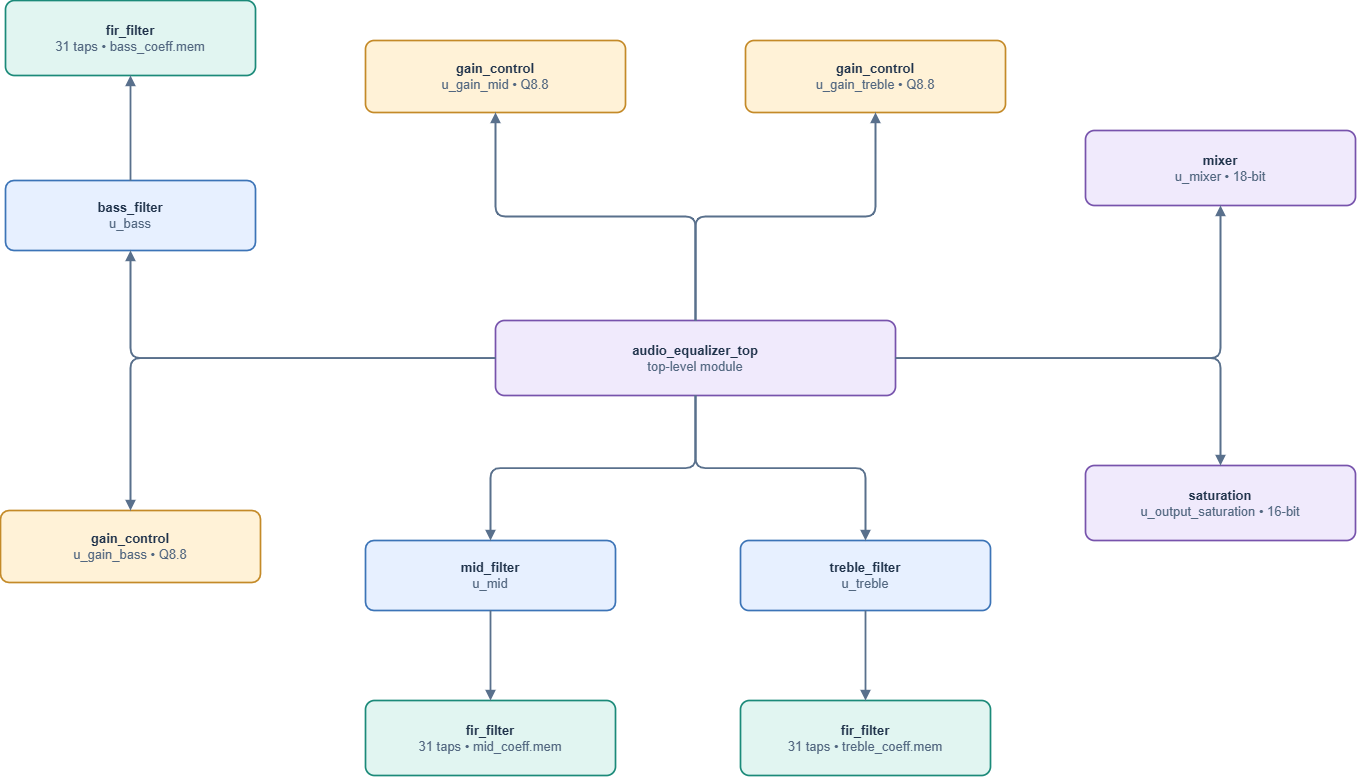

The diagram above was exported from draw.io. Its source (the exported page's mxGraphModel, read from the mxfile embedded in the PNG):
<mxGraphModel dx="1471" dy="801" grid="1" gridSize="10" guides="1" tooltips="1" connect="1" arrows="1" fold="1" page="1" pageScale="1" pageWidth="1380" pageHeight="870" math="0" shadow="0">
  <root>
    <mxCell id="0" />
    <mxCell id="1" parent="0" />
    <mxCell id="top" parent="1" style="rounded=1;arcSize=12;whiteSpace=wrap;html=1;align=center;verticalAlign=middle;spacing=7;fillColor=#F0EAFC;strokeColor=#7753AC;strokeWidth=1.7;fontColor=#20334B;fontSize=13;" value="&lt;b&gt;audio_equalizer_top&lt;/b&gt;&lt;br&gt;&lt;font color=&quot;#526780&quot;&gt;top-level module&lt;/font&gt;" vertex="1">
      <mxGeometry height="75" width="400" x="508" y="368" as="geometry" />
    </mxCell>
    <mxCell id="bass" parent="1" style="rounded=1;arcSize=12;whiteSpace=wrap;html=1;align=center;verticalAlign=middle;spacing=7;fillColor=#E7F0FF;strokeColor=#3C74B7;strokeWidth=1.7;fontColor=#20334B;fontSize=13;" value="&lt;b&gt;bass_filter&lt;/b&gt;&lt;br&gt;&lt;font color=&quot;#526780&quot;&gt;u_bass&lt;/font&gt;" vertex="1">
      <mxGeometry height="70" width="250" x="18" y="228" as="geometry" />
    </mxCell>
    <mxCell id="mid" parent="1" style="rounded=1;arcSize=12;whiteSpace=wrap;html=1;align=center;verticalAlign=middle;spacing=7;fillColor=#E7F0FF;strokeColor=#3C74B7;strokeWidth=1.7;fontColor=#20334B;fontSize=13;" value="&lt;b&gt;mid_filter&lt;/b&gt;&lt;br&gt;&lt;font color=&quot;#526780&quot;&gt;u_mid&lt;/font&gt;" vertex="1">
      <mxGeometry height="70" width="250" x="378" y="588" as="geometry" />
    </mxCell>
    <mxCell id="treble" parent="1" style="rounded=1;arcSize=12;whiteSpace=wrap;html=1;align=center;verticalAlign=middle;spacing=7;fillColor=#E7F0FF;strokeColor=#3C74B7;strokeWidth=1.7;fontColor=#20334B;fontSize=13;" value="&lt;b&gt;treble_filter&lt;/b&gt;&lt;br&gt;&lt;font color=&quot;#526780&quot;&gt;u_treble&lt;/font&gt;" vertex="1">
      <mxGeometry height="70" width="250" x="753" y="588" as="geometry" />
    </mxCell>
    <mxCell id="b_fir" parent="1" style="rounded=1;arcSize=12;whiteSpace=wrap;html=1;align=center;verticalAlign=middle;spacing=7;fillColor=#E1F5F1;strokeColor=#1B8A79;strokeWidth=1.7;fontColor=#20334B;fontSize=13;" value="&lt;b&gt;fir_filter&lt;/b&gt;&lt;br&gt;&lt;font color=&quot;#526780&quot;&gt;31 taps • bass_coeff.mem&lt;/font&gt;" vertex="1">
      <mxGeometry height="75" width="250" x="18" y="48" as="geometry" />
    </mxCell>
    <mxCell id="m_fir" parent="1" style="rounded=1;arcSize=12;whiteSpace=wrap;html=1;align=center;verticalAlign=middle;spacing=7;fillColor=#E1F5F1;strokeColor=#1B8A79;strokeWidth=1.7;fontColor=#20334B;fontSize=13;" value="&lt;b&gt;fir_filter&lt;/b&gt;&lt;br&gt;&lt;font color=&quot;#526780&quot;&gt;31 taps • mid_coeff.mem&lt;/font&gt;" vertex="1">
      <mxGeometry height="75" width="250" x="378" y="748" as="geometry" />
    </mxCell>
    <mxCell id="t_fir" parent="1" style="rounded=1;arcSize=12;whiteSpace=wrap;html=1;align=center;verticalAlign=middle;spacing=7;fillColor=#E1F5F1;strokeColor=#1B8A79;strokeWidth=1.7;fontColor=#20334B;fontSize=13;" value="&lt;b&gt;fir_filter&lt;/b&gt;&lt;br&gt;&lt;font color=&quot;#526780&quot;&gt;31 taps • treble_coeff.mem&lt;/font&gt;" vertex="1">
      <mxGeometry height="75" width="250" x="753" y="748" as="geometry" />
    </mxCell>
    <mxCell id="gb" parent="1" style="rounded=1;arcSize=12;whiteSpace=wrap;html=1;align=center;verticalAlign=middle;spacing=7;fillColor=#FFF2D7;strokeColor=#C48A28;strokeWidth=1.7;fontColor=#20334B;fontSize=13;" value="&lt;b&gt;gain_control&lt;/b&gt;&lt;br&gt;&lt;font color=&quot;#526780&quot;&gt;u_gain_bass • Q8.8&lt;/font&gt;" vertex="1">
      <mxGeometry height="72" width="260" x="13" y="558" as="geometry" />
    </mxCell>
    <mxCell id="gm" parent="1" style="rounded=1;arcSize=12;whiteSpace=wrap;html=1;align=center;verticalAlign=middle;spacing=7;fillColor=#FFF2D7;strokeColor=#C48A28;strokeWidth=1.7;fontColor=#20334B;fontSize=13;" value="&lt;b&gt;gain_control&lt;/b&gt;&lt;br&gt;&lt;font color=&quot;#526780&quot;&gt;u_gain_mid • Q8.8&lt;/font&gt;" vertex="1">
      <mxGeometry height="72" width="260" x="378" y="88" as="geometry" />
    </mxCell>
    <mxCell id="gt" parent="1" style="rounded=1;arcSize=12;whiteSpace=wrap;html=1;align=center;verticalAlign=middle;spacing=7;fillColor=#FFF2D7;strokeColor=#C48A28;strokeWidth=1.7;fontColor=#20334B;fontSize=13;" value="&lt;b&gt;gain_control&lt;/b&gt;&lt;br&gt;&lt;font color=&quot;#526780&quot;&gt;u_gain_treble • Q8.8&lt;/font&gt;" vertex="1">
      <mxGeometry height="72" width="260" x="758" y="88" as="geometry" />
    </mxCell>
    <mxCell id="mix" parent="1" style="rounded=1;arcSize=12;whiteSpace=wrap;html=1;align=center;verticalAlign=middle;spacing=7;fillColor=#F0EAFC;strokeColor=#7753AC;strokeWidth=1.7;fontColor=#20334B;fontSize=13;" value="&lt;b&gt;mixer&lt;/b&gt;&lt;br&gt;&lt;font color=&quot;#526780&quot;&gt;u_mixer • 18-bit&lt;/font&gt;" vertex="1">
      <mxGeometry height="75" width="270" x="1098" y="178" as="geometry" />
    </mxCell>
    <mxCell id="sat" parent="1" style="rounded=1;arcSize=12;whiteSpace=wrap;html=1;align=center;verticalAlign=middle;spacing=7;fillColor=#F0EAFC;strokeColor=#7753AC;strokeWidth=1.7;fontColor=#20334B;fontSize=13;" value="&lt;b&gt;saturation&lt;/b&gt;&lt;br&gt;&lt;font color=&quot;#526780&quot;&gt;u_output_saturation • 16-bit&lt;/font&gt;" vertex="1">
      <mxGeometry height="75" width="270" x="1098" y="513" as="geometry" />
    </mxCell>
    <mxCell id="e0" edge="1" parent="1" source="top" style="edgeStyle=orthogonalEdgeStyle;rounded=1;orthogonalLoop=1;jettySize=auto;html=1;strokeColor=#59708C;strokeWidth=1.8;endArrow=block;endFill=1;fontSize=11;fontColor=#344960;labelBackgroundColor=#FFFFFF;" target="bass" value="">
      <mxGeometry relative="1" as="geometry" />
    </mxCell>
    <mxCell id="e1" edge="1" parent="1" source="top" style="edgeStyle=orthogonalEdgeStyle;rounded=1;orthogonalLoop=1;jettySize=auto;html=1;strokeColor=#59708C;strokeWidth=1.8;endArrow=block;endFill=1;fontSize=11;fontColor=#344960;labelBackgroundColor=#FFFFFF;" target="mid" value="">
      <mxGeometry relative="1" as="geometry" />
    </mxCell>
    <mxCell id="e2" edge="1" parent="1" source="top" style="edgeStyle=orthogonalEdgeStyle;rounded=1;orthogonalLoop=1;jettySize=auto;html=1;strokeColor=#59708C;strokeWidth=1.8;endArrow=block;endFill=1;fontSize=11;fontColor=#344960;labelBackgroundColor=#FFFFFF;" target="treble" value="">
      <mxGeometry relative="1" as="geometry" />
    </mxCell>
    <mxCell id="e3" edge="1" parent="1" source="top" style="edgeStyle=orthogonalEdgeStyle;rounded=1;orthogonalLoop=1;jettySize=auto;html=1;strokeColor=#59708C;strokeWidth=1.8;endArrow=block;endFill=1;fontSize=11;fontColor=#344960;labelBackgroundColor=#FFFFFF;" target="gb" value="">
      <mxGeometry relative="1" as="geometry" />
    </mxCell>
    <mxCell id="e4" edge="1" parent="1" source="top" style="edgeStyle=orthogonalEdgeStyle;rounded=1;orthogonalLoop=1;jettySize=auto;html=1;strokeColor=#59708C;strokeWidth=1.8;endArrow=block;endFill=1;fontSize=11;fontColor=#344960;labelBackgroundColor=#FFFFFF;" target="gm" value="">
      <mxGeometry relative="1" as="geometry" />
    </mxCell>
    <mxCell id="e5" edge="1" parent="1" source="top" style="edgeStyle=orthogonalEdgeStyle;rounded=1;orthogonalLoop=1;jettySize=auto;html=1;strokeColor=#59708C;strokeWidth=1.8;endArrow=block;endFill=1;fontSize=11;fontColor=#344960;labelBackgroundColor=#FFFFFF;" target="gt" value="">
      <mxGeometry relative="1" as="geometry" />
    </mxCell>
    <mxCell id="e6" edge="1" parent="1" source="top" style="edgeStyle=orthogonalEdgeStyle;rounded=1;orthogonalLoop=1;jettySize=auto;html=1;strokeColor=#59708C;strokeWidth=1.8;endArrow=block;endFill=1;fontSize=11;fontColor=#344960;labelBackgroundColor=#FFFFFF;" target="mix" value="">
      <mxGeometry relative="1" as="geometry" />
    </mxCell>
    <mxCell id="e7" edge="1" parent="1" source="top" style="edgeStyle=orthogonalEdgeStyle;rounded=1;orthogonalLoop=1;jettySize=auto;html=1;strokeColor=#59708C;strokeWidth=1.8;endArrow=block;endFill=1;fontSize=11;fontColor=#344960;labelBackgroundColor=#FFFFFF;" target="sat" value="">
      <mxGeometry relative="1" as="geometry" />
    </mxCell>
    <mxCell id="e8" edge="1" parent="1" source="bass" style="edgeStyle=orthogonalEdgeStyle;rounded=1;orthogonalLoop=1;jettySize=auto;html=1;strokeColor=#59708C;strokeWidth=1.8;endArrow=block;endFill=1;fontSize=11;fontColor=#344960;labelBackgroundColor=#FFFFFF;" target="b_fir" value="">
      <mxGeometry relative="1" as="geometry" />
    </mxCell>
    <mxCell id="e9" edge="1" parent="1" source="mid" style="edgeStyle=orthogonalEdgeStyle;rounded=1;orthogonalLoop=1;jettySize=auto;html=1;strokeColor=#59708C;strokeWidth=1.8;endArrow=block;endFill=1;fontSize=11;fontColor=#344960;labelBackgroundColor=#FFFFFF;" target="m_fir" value="">
      <mxGeometry relative="1" as="geometry" />
    </mxCell>
    <mxCell id="e10" edge="1" parent="1" source="treble" style="edgeStyle=orthogonalEdgeStyle;rounded=1;orthogonalLoop=1;jettySize=auto;html=1;strokeColor=#59708C;strokeWidth=1.8;endArrow=block;endFill=1;fontSize=11;fontColor=#344960;labelBackgroundColor=#FFFFFF;" target="t_fir" value="">
      <mxGeometry relative="1" as="geometry" />
    </mxCell>
  </root>
</mxGraphModel>